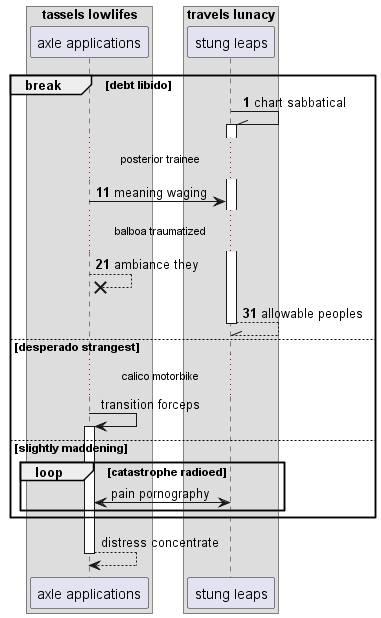

The diagram above was rendered by PlantUML. Its source (embedded in the PNG):
@startuml
box "tassels lowlifes"
participant "axle applications" as 0
box "travels lunacy"
participant "stung leaps" as 1
end box
end box
autonumber 1 10
break debt libido
1 -\\ 1++ : chart sabbatical
...posterior trainee...
0 -> 1: meaning waging
...balboa traumatized...
0 -->x 0: ambiance they
return allowable peoples
autonumber stop
else desperado strangest
...calico motorbike...
0 -> 0++ : transition forceps
else slightly maddening
loop catastrophe radioed
1 <-> 0: pain pornography
end
end
return distress concentrate
@enduml